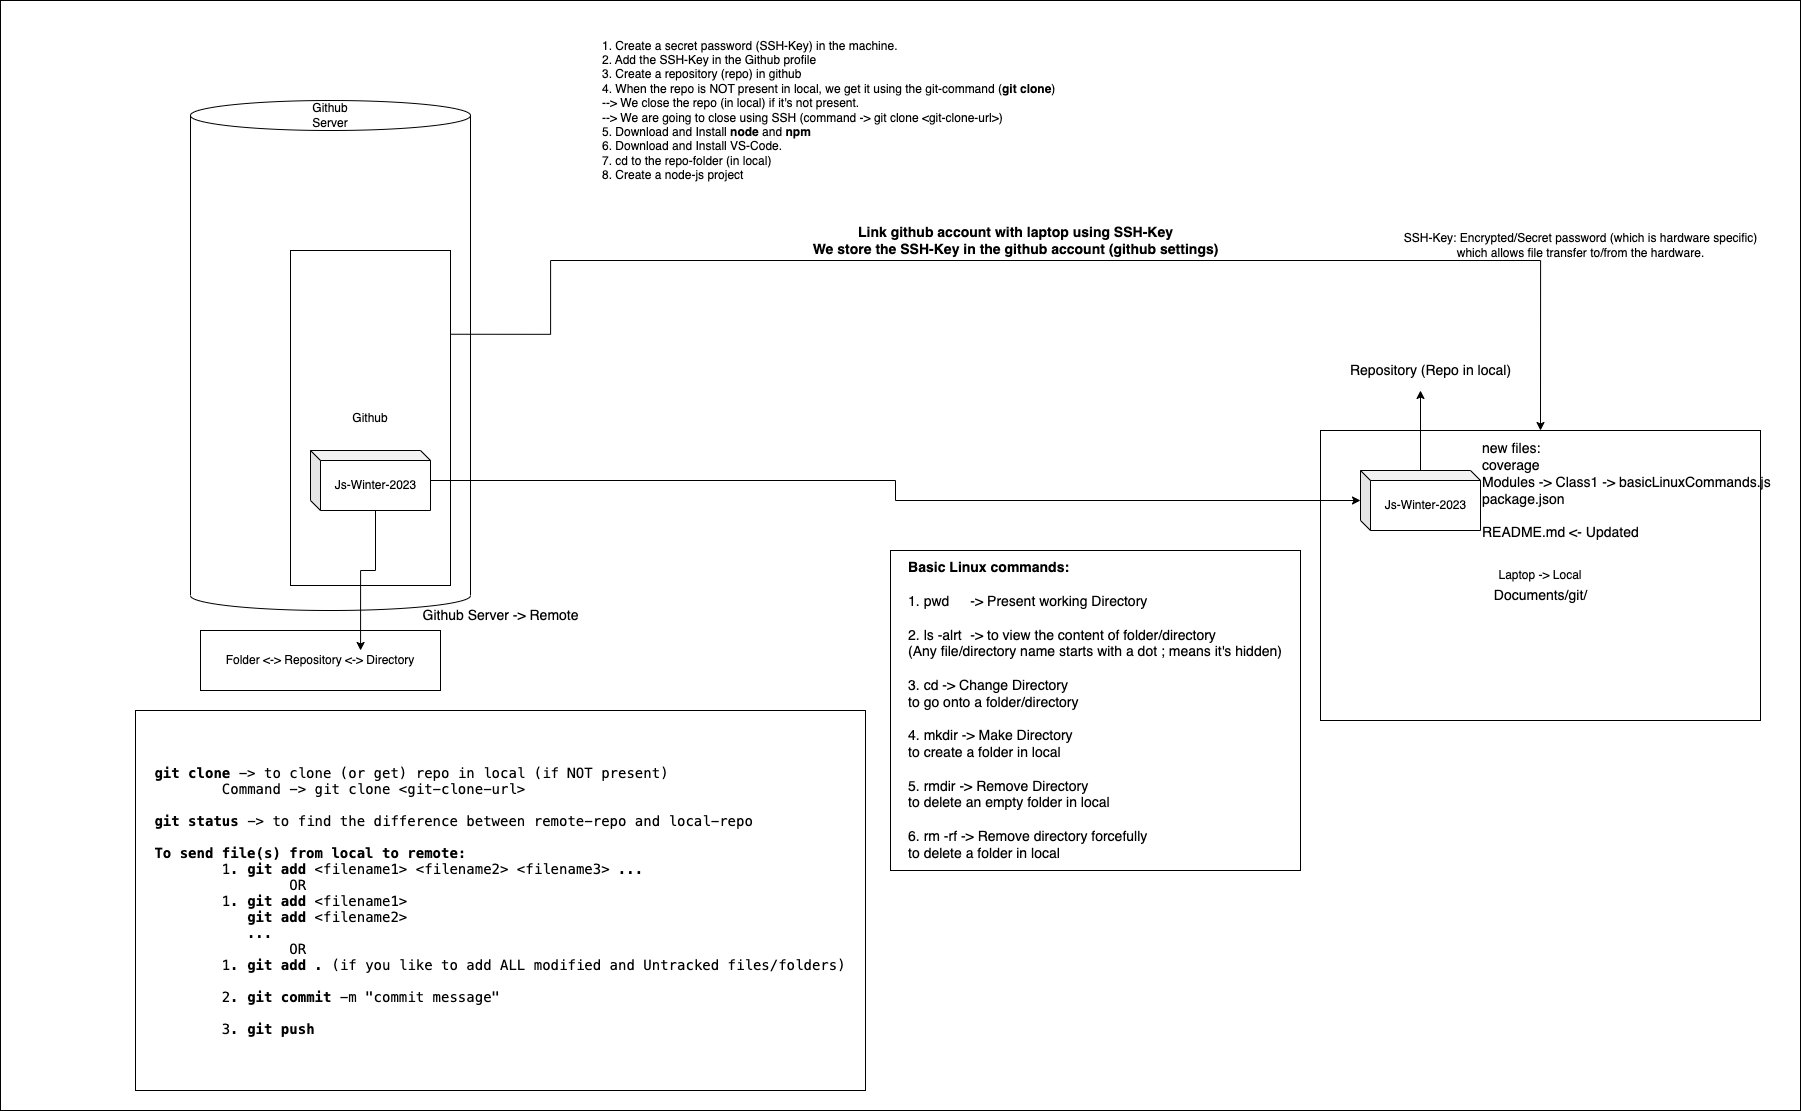

The diagram above was exported from draw.io. Its source (the exported page's mxGraphModel, read from the mxfile embedded in the PNG):
<mxGraphModel dx="3811" dy="1358" grid="1" gridSize="10" guides="1" tooltips="1" connect="1" arrows="1" fold="1" page="1" pageScale="1" pageWidth="827" pageHeight="1169" math="0" shadow="0">
  <root>
    <mxCell id="0" />
    <mxCell id="1" parent="0" />
    <mxCell id="OwrsUIJ_zJPx9q8MfcoJ-6" value="" style="rounded=0;whiteSpace=wrap;html=1;fontSize=14;" vertex="1" parent="1">
      <mxGeometry x="-520" y="40" width="1800" height="1110" as="geometry" />
    </mxCell>
    <mxCell id="1rolkhcy0GBYRt79Mto1-3" value="Folder &amp;lt;-&amp;gt; Repository &amp;lt;-&amp;gt; Directory" style="rounded=0;whiteSpace=wrap;html=1;" vertex="1" parent="1">
      <mxGeometry x="-320" y="670" width="240" height="60" as="geometry" />
    </mxCell>
    <mxCell id="7p660XUq1m0hLTMkLOe2-1" value="Laptop -&amp;gt; Local" style="rounded=0;whiteSpace=wrap;html=1;" vertex="1" parent="1">
      <mxGeometry x="800" y="470" width="440" height="290" as="geometry" />
    </mxCell>
    <mxCell id="7p660XUq1m0hLTMkLOe2-3" value="" style="shape=cylinder3;whiteSpace=wrap;html=1;boundedLbl=1;backgroundOutline=1;size=15;" vertex="1" parent="1">
      <mxGeometry x="-330" y="140" width="280" height="510" as="geometry" />
    </mxCell>
    <mxCell id="7p660XUq1m0hLTMkLOe2-4" value="Github Server" style="text;html=1;strokeColor=none;fillColor=none;align=center;verticalAlign=middle;whiteSpace=wrap;rounded=0;" vertex="1" parent="1">
      <mxGeometry x="-220" y="140" width="60" height="30" as="geometry" />
    </mxCell>
    <mxCell id="V_i7jLl6u1E7p_9PHWNy-1" style="edgeStyle=orthogonalEdgeStyle;rounded=0;orthogonalLoop=1;jettySize=auto;html=1;exitX=1;exitY=0.25;exitDx=0;exitDy=0;entryX=0.5;entryY=0;entryDx=0;entryDy=0;" edge="1" parent="1" source="7p660XUq1m0hLTMkLOe2-5" target="7p660XUq1m0hLTMkLOe2-1">
      <mxGeometry relative="1" as="geometry">
        <Array as="points">
          <mxPoint x="30" y="374" />
          <mxPoint x="30" y="300" />
          <mxPoint x="1020" y="300" />
        </Array>
      </mxGeometry>
    </mxCell>
    <mxCell id="7p660XUq1m0hLTMkLOe2-5" value="Github" style="rounded=0;whiteSpace=wrap;html=1;" vertex="1" parent="1">
      <mxGeometry x="-230" y="290" width="160" height="335" as="geometry" />
    </mxCell>
    <mxCell id="V_i7jLl6u1E7p_9PHWNy-2" value="&lt;b&gt;&lt;font style=&quot;font-size: 14px;&quot;&gt;Link github account with laptop using SSH-Key&lt;br&gt;We store the SSH-Key in the github account (github settings)&lt;/font&gt;&lt;br&gt;&lt;/b&gt;" style="text;html=1;align=center;verticalAlign=middle;resizable=0;points=[];autosize=1;strokeColor=none;fillColor=none;" vertex="1" parent="1">
      <mxGeometry x="280" y="255" width="430" height="50" as="geometry" />
    </mxCell>
    <mxCell id="LwJRv3fbKUEuK9DW5lee-1" value="SSH-Key: Encrypted/Secret password (which is hardware specific) &lt;br&gt;which allows file transfer to/from the hardware." style="text;html=1;align=center;verticalAlign=middle;resizable=0;points=[];autosize=1;strokeColor=none;fillColor=none;" vertex="1" parent="1">
      <mxGeometry x="870" y="265" width="380" height="40" as="geometry" />
    </mxCell>
    <mxCell id="1rolkhcy0GBYRt79Mto1-1" value="1. Create a secret password (SSH-Key) in the machine.&lt;br&gt;2. Add the SSH-Key in the Github profile&lt;br&gt;3. Create a repository (repo) in github&lt;br&gt;4. When the repo is NOT present in local, we get it using the git-command (&lt;b&gt;git clone&lt;/b&gt;)&lt;br&gt;&lt;span style=&quot;&quot;&gt;&#09;&lt;/span&gt;--&amp;gt; We close the repo (in local) if it's not present.&lt;br&gt;&lt;span style=&quot;&quot;&gt;&#09;&lt;/span&gt;--&amp;gt; We are going to close using SSH (command -&amp;gt; git clone &amp;lt;git-clone-url&amp;gt;)&lt;br&gt;5. Download and Install &lt;b&gt;node&lt;/b&gt; and &lt;b&gt;npm&lt;br&gt;&lt;/b&gt;6. Download and Install VS-Code.&lt;br&gt;7. cd to the repo-folder (in local)&lt;br&gt;8. Create a node-js project" style="text;html=1;align=left;verticalAlign=middle;resizable=0;points=[];autosize=1;strokeColor=none;fillColor=none;" vertex="1" parent="1">
      <mxGeometry x="80" y="70" width="480" height="160" as="geometry" />
    </mxCell>
    <mxCell id="1rolkhcy0GBYRt79Mto1-4" style="edgeStyle=orthogonalEdgeStyle;rounded=0;orthogonalLoop=1;jettySize=auto;html=1;exitX=0;exitY=0;exitDx=65;exitDy=60;exitPerimeter=0;entryX=0.667;entryY=0.333;entryDx=0;entryDy=0;entryPerimeter=0;" edge="1" parent="1" source="1rolkhcy0GBYRt79Mto1-2" target="1rolkhcy0GBYRt79Mto1-3">
      <mxGeometry relative="1" as="geometry" />
    </mxCell>
    <mxCell id="1rolkhcy0GBYRt79Mto1-6" style="edgeStyle=orthogonalEdgeStyle;rounded=0;orthogonalLoop=1;jettySize=auto;html=1;fontSize=14;" edge="1" parent="1" source="1rolkhcy0GBYRt79Mto1-2">
      <mxGeometry relative="1" as="geometry">
        <mxPoint x="840" y="540" as="targetPoint" />
      </mxGeometry>
    </mxCell>
    <mxCell id="1rolkhcy0GBYRt79Mto1-2" value="Js-Winter-2023" style="shape=cube;whiteSpace=wrap;html=1;boundedLbl=1;backgroundOutline=1;darkOpacity=0.05;darkOpacity2=0.1;size=10;" vertex="1" parent="1">
      <mxGeometry x="-210" y="490" width="120" height="60" as="geometry" />
    </mxCell>
    <mxCell id="1rolkhcy0GBYRt79Mto1-5" value="Github Server -&amp;gt; Remote" style="text;html=1;align=center;verticalAlign=middle;resizable=0;points=[];autosize=1;strokeColor=none;fillColor=none;fontSize=14;" vertex="1" parent="1">
      <mxGeometry x="-110" y="640" width="180" height="30" as="geometry" />
    </mxCell>
    <mxCell id="1rolkhcy0GBYRt79Mto1-10" value="" style="edgeStyle=orthogonalEdgeStyle;rounded=0;orthogonalLoop=1;jettySize=auto;html=1;fontSize=14;" edge="1" parent="1" source="1rolkhcy0GBYRt79Mto1-7">
      <mxGeometry relative="1" as="geometry">
        <mxPoint x="900" y="430" as="targetPoint" />
      </mxGeometry>
    </mxCell>
    <mxCell id="1rolkhcy0GBYRt79Mto1-7" value="Js-Winter-2023" style="shape=cube;whiteSpace=wrap;html=1;boundedLbl=1;backgroundOutline=1;darkOpacity=0.05;darkOpacity2=0.1;size=10;" vertex="1" parent="1">
      <mxGeometry x="840" y="510" width="120" height="60" as="geometry" />
    </mxCell>
    <mxCell id="1rolkhcy0GBYRt79Mto1-11" value="Repository (Repo in local)" style="text;html=1;align=center;verticalAlign=middle;resizable=0;points=[];autosize=1;strokeColor=none;fillColor=none;fontSize=14;" vertex="1" parent="1">
      <mxGeometry x="820" y="395" width="180" height="30" as="geometry" />
    </mxCell>
    <mxCell id="1rolkhcy0GBYRt79Mto1-13" value="Documents/git/" style="text;html=1;align=center;verticalAlign=middle;resizable=0;points=[];autosize=1;strokeColor=none;fillColor=none;fontSize=14;" vertex="1" parent="1">
      <mxGeometry x="960" y="620" width="120" height="30" as="geometry" />
    </mxCell>
    <mxCell id="OwrsUIJ_zJPx9q8MfcoJ-3" value="&lt;div style=&quot;text-align: left;&quot;&gt;&lt;span style=&quot;background-color: initial;&quot;&gt;&lt;b&gt;Basic Linux commands:&lt;/b&gt;&lt;/span&gt;&lt;/div&gt;&lt;div style=&quot;text-align: left;&quot;&gt;&lt;br&gt;&lt;/div&gt;&lt;div style=&quot;text-align: left;&quot;&gt;&lt;span style=&quot;background-color: initial;&quot;&gt;1. pwd&lt;/span&gt;&lt;span style=&quot;background-color: initial; white-space: pre;&quot;&gt;&#09;&lt;/span&gt;&lt;span style=&quot;background-color: initial;&quot;&gt;-&amp;gt; Present working Directory&lt;/span&gt;&lt;/div&gt;&lt;div style=&quot;text-align: left;&quot;&gt;&lt;br&gt;&lt;/div&gt;&lt;div style=&quot;text-align: left;&quot;&gt;&lt;span style=&quot;background-color: initial;&quot;&gt;2. ls -alrt&lt;/span&gt;&lt;span style=&quot;background-color: initial; white-space: pre;&quot;&gt;&#09;&lt;/span&gt;&lt;span style=&quot;background-color: initial;&quot;&gt;-&amp;gt; to view the content of folder/directory&lt;br&gt;(Any file/directory name starts with a dot ; means it's hidden)&lt;/span&gt;&lt;/div&gt;&lt;div style=&quot;text-align: left;&quot;&gt;&lt;br&gt;&lt;/div&gt;&lt;div style=&quot;text-align: left;&quot;&gt;&lt;span style=&quot;background-color: initial;&quot;&gt;3. cd -&amp;gt; Change Directory&lt;/span&gt;&lt;/div&gt;&lt;div style=&quot;text-align: left;&quot;&gt;&lt;span style=&quot;background-color: initial;&quot;&gt;to go onto a folder/directory&lt;br&gt;&lt;br&gt;4. mkdir -&amp;gt; Make Directory&lt;br&gt;to create a folder in local&lt;br&gt;&lt;br&gt;5. rmdir -&amp;gt; Remove Directory&lt;br&gt;to delete an empty folder in local&lt;br&gt;&lt;br&gt;6. rm -rf -&amp;gt; Remove directory forcefully&lt;br&gt;to delete a folder in local&lt;/span&gt;&lt;/div&gt;" style="whiteSpace=wrap;html=1;fontSize=14;" vertex="1" parent="1">
      <mxGeometry x="370" y="590" width="410" height="320" as="geometry" />
    </mxCell>
    <mxCell id="OwrsUIJ_zJPx9q8MfcoJ-4" value="new files:&lt;br&gt;coverage&lt;br&gt;Modules -&amp;gt; Class1 -&amp;gt; basicLinuxCommands.js&lt;br&gt;package.json&lt;br&gt;&lt;br&gt;README.md &amp;lt;- Updated" style="text;html=1;align=left;verticalAlign=middle;resizable=0;points=[];autosize=1;strokeColor=none;fillColor=none;fontSize=14;" vertex="1" parent="1">
      <mxGeometry x="960" y="475" width="310" height="110" as="geometry" />
    </mxCell>
    <mxCell id="OwrsUIJ_zJPx9q8MfcoJ-5" value="&lt;p style=&quot;margin: 0px; font-variant-numeric: normal; font-variant-east-asian: normal; font-stretch: normal; line-height: normal; font-family: Menlo; text-align: start;&quot; class=&quot;p1&quot;&gt;&lt;span style=&quot;font-variant-ligatures: no-common-ligatures;&quot; class=&quot;s1&quot;&gt;&lt;b&gt;git clone&lt;/b&gt; -&amp;gt; to clone (or get) repo in local (if NOT present)&lt;br&gt;&lt;span style=&quot;white-space: pre;&quot;&gt;&#09;&lt;/span&gt;Command -&amp;gt; git clone &amp;lt;git-clone-url&amp;gt;&lt;br&gt;&lt;br&gt;&lt;b&gt;git status&lt;/b&gt; -&amp;gt; to find the difference between remote-repo and local-repo&lt;/span&gt;&lt;/p&gt;&lt;p style=&quot;margin: 0px; font-variant-numeric: normal; font-variant-east-asian: normal; font-stretch: normal; line-height: normal; font-family: Menlo; text-align: start;&quot; class=&quot;p1&quot;&gt;&lt;span style=&quot;font-variant-ligatures: no-common-ligatures;&quot; class=&quot;s1&quot;&gt;&lt;br&gt;&lt;/span&gt;&lt;/p&gt;&lt;p style=&quot;margin: 0px; font-variant-numeric: normal; font-variant-east-asian: normal; font-stretch: normal; line-height: normal; font-family: Menlo; text-align: start;&quot; class=&quot;p1&quot;&gt;&lt;span style=&quot;font-variant-ligatures: no-common-ligatures;&quot; class=&quot;s1&quot;&gt;&lt;b&gt;To send file(s) from local to remote:&lt;/b&gt;&lt;/span&gt;&lt;/p&gt;&lt;p style=&quot;margin: 0px; font-variant-numeric: normal; font-variant-east-asian: normal; font-stretch: normal; line-height: normal; font-family: Menlo; text-align: start;&quot; class=&quot;p1&quot;&gt;&lt;span style=&quot;font-variant-ligatures: no-common-ligatures;&quot; class=&quot;s1&quot;&gt;&lt;span style=&quot;white-space: pre;&quot;&gt;&#09;&lt;/span&gt;1. &lt;b&gt;git add&lt;/b&gt; &amp;lt;filename1&amp;gt; &amp;lt;filename2&amp;gt; &amp;lt;filename3&amp;gt; ...&lt;br&gt;&lt;span style=&quot;white-space: pre;&quot;&gt;&#09;&lt;/span&gt;&lt;span style=&quot;white-space: pre;&quot;&gt;&#09;&lt;/span&gt;OR&lt;br&gt;&lt;/span&gt;&lt;/p&gt;&lt;p style=&quot;margin: 0px; font-variant-numeric: normal; font-variant-east-asian: normal; font-stretch: normal; line-height: normal; font-family: Menlo; text-align: start;&quot; class=&quot;p1&quot;&gt;&lt;span style=&quot;font-variant-ligatures: no-common-ligatures;&quot; class=&quot;s1&quot;&gt;&lt;span style=&quot;white-space: pre;&quot;&gt;&#09;&lt;/span&gt;1. &lt;b&gt;git add&lt;/b&gt; &amp;lt;filename1&amp;gt;&lt;br&gt;&lt;span style=&quot;white-space: pre;&quot;&gt;&#09;&lt;/span&gt;&amp;nbsp; &amp;nbsp;&lt;b&gt;git add&lt;/b&gt; &amp;lt;filename2&amp;gt;&lt;br&gt;&lt;span style=&quot;white-space: pre;&quot;&gt;&#09;&lt;/span&gt;&amp;nbsp; &amp;nbsp;...&lt;br&gt;&lt;/span&gt;&lt;/p&gt;&lt;p style=&quot;margin: 0px; font-variant-numeric: normal; font-variant-east-asian: normal; font-stretch: normal; line-height: normal; font-family: Menlo; text-align: start;&quot; class=&quot;p1&quot;&gt;&lt;span style=&quot;font-variant-ligatures: no-common-ligatures;&quot; class=&quot;s1&quot;&gt;&lt;span style=&quot;white-space: pre;&quot;&gt;&#09;&lt;/span&gt;&lt;span style=&quot;white-space: pre;&quot;&gt;&#09;&lt;/span&gt;OR&lt;br&gt;&lt;/span&gt;&lt;/p&gt;&lt;p style=&quot;margin: 0px; font-variant-numeric: normal; font-variant-east-asian: normal; font-stretch: normal; line-height: normal; font-family: Menlo; text-align: start;&quot; class=&quot;p1&quot;&gt;&lt;span style=&quot;font-variant-ligatures: no-common-ligatures;&quot; class=&quot;s1&quot;&gt;&lt;span style=&quot;white-space: pre;&quot;&gt;&#09;&lt;/span&gt;1. &lt;b&gt;git add&lt;/b&gt; . (if you like to add ALL modified and Untracked files/folders)&lt;br&gt;&lt;br&gt;&lt;span style=&quot;white-space: pre;&quot;&gt;&#09;&lt;/span&gt;2. &lt;b&gt;git commit&lt;/b&gt; -m &quot;commit message&quot;&lt;br&gt;&lt;/span&gt;&lt;/p&gt;&lt;p style=&quot;margin: 0px; font-variant-numeric: normal; font-variant-east-asian: normal; font-stretch: normal; line-height: normal; font-family: Menlo; text-align: start;&quot; class=&quot;p1&quot;&gt;&lt;span style=&quot;font-variant-ligatures: no-common-ligatures;&quot; class=&quot;s1&quot;&gt;&lt;br&gt;&lt;/span&gt;&lt;/p&gt;&lt;p style=&quot;margin: 0px; font-variant-numeric: normal; font-variant-east-asian: normal; font-stretch: normal; line-height: normal; font-family: Menlo; text-align: start;&quot; class=&quot;p1&quot;&gt;&lt;span style=&quot;font-variant-ligatures: no-common-ligatures;&quot; class=&quot;s1&quot;&gt;&lt;span style=&quot;white-space: pre;&quot;&gt;&#09;&lt;/span&gt;3. &lt;b&gt;git push&lt;/b&gt;&lt;br&gt;&lt;/span&gt;&lt;/p&gt;" style="rounded=0;whiteSpace=wrap;html=1;fontSize=14;" vertex="1" parent="1">
      <mxGeometry x="-385" y="750" width="730" height="380" as="geometry" />
    </mxCell>
  </root>
</mxGraphModel>